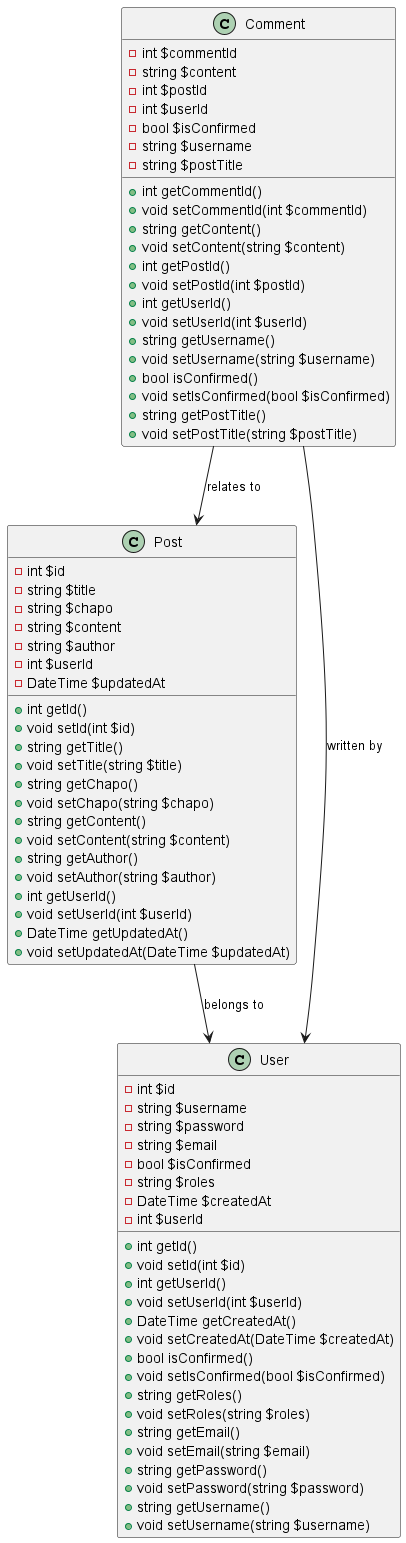

The diagram above was rendered by PlantUML. Its source (embedded in the PNG):
@startuml

class Post {
    -int $id
    -string $title
    -string $chapo
    -string $content
    -string $author
    -int $userId
    -DateTime $updatedAt

    +int getId()
    +void setId(int $id)
    +string getTitle()
    +void setTitle(string $title)
    +string getChapo()
    +void setChapo(string $chapo)
    +string getContent()
    +void setContent(string $content)
    +string getAuthor()
    +void setAuthor(string $author)
    +int getUserId()
    +void setUserId(int $userId)
    +DateTime getUpdatedAt()
    +void setUpdatedAt(DateTime $updatedAt)
}

class User {
    -int $id
    -string $username
    -string $password
    -string $email
    -bool $isConfirmed
    -string $roles
    -DateTime $createdAt
    -int $userId

    +int getId()
    +void setId(int $id)
    +int getUserId()
    +void setUserId(int $userId)
    +DateTime getCreatedAt()
    +void setCreatedAt(DateTime $createdAt)
    +bool isConfirmed()
    +void setIsConfirmed(bool $isConfirmed)
    +string getRoles()
    +void setRoles(string $roles)
    +string getEmail()
    +void setEmail(string $email)
    +string getPassword()
    +void setPassword(string $password)
    +string getUsername()
    +void setUsername(string $username)
}

class Comment {
    -int $commentId
    -string $content
    -int $postId
    -int $userId
    -bool $isConfirmed
    -string $username
    -string $postTitle

    +int getCommentId()
    +void setCommentId(int $commentId)
    +string getContent()
    +void setContent(string $content)
    +int getPostId()
    +void setPostId(int $postId)
    +int getUserId()
    +void setUserId(int $userId)
    +string getUsername()
    +void setUsername(string $username)
    +bool isConfirmed()
    +void setIsConfirmed(bool $isConfirmed)
    +string getPostTitle()
    +void setPostTitle(string $postTitle)
}

Post --> User : belongs to
Comment --> Post : relates to
Comment --> User : written by

@enduml